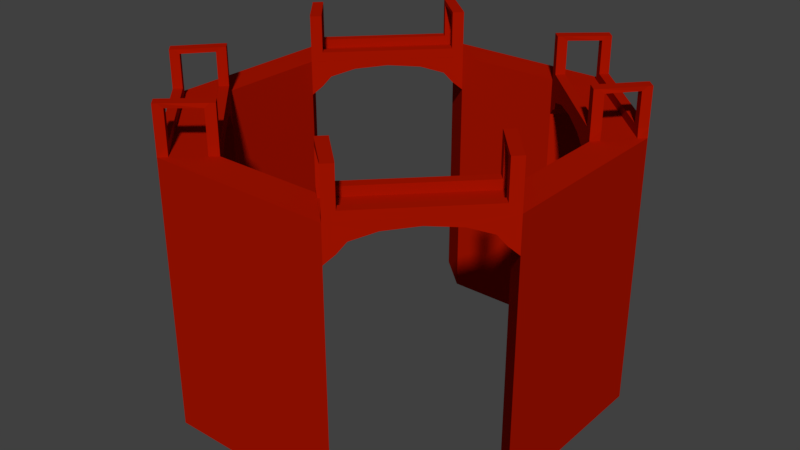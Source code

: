 # Source: plataforma4.blend  (saved by Blender 2.79.0; exported with 4.5.12 LTS)
import bpy
from mathutils import Matrix  # noqa: F401  (used for matrix-valued properties, if any)

bpy.ops.wm.read_factory_settings(use_empty=True)
scene = bpy.context.scene
scene.name = 'Scene'

# ---- collections
col_collection_1 = bpy.data.collections.new('Collection 1'); scene.collection.children.link(col_collection_1)

# ---- materials (node trees are filled in below, after node groups)
mat_material = bpy.data.materials.new('Material')
mat_material.alpha_threshold = 0.0
mat_material.preview_render_type = 'CUBE'
mat_material.diffuse_color = (0.3931, 0.007077, 0.0, 1.0)
mat_material.roughness = 0.5
mat_material.line_color = (0.0, 0.0, 0.0, 1.0)

# ---- material node trees

# ---- world
world_world = bpy.data.worlds.new('World'); scene.world = world_world
world_world.color = (0.05088, 0.05088, 0.05088)
world_world.use_sun_shadow = False
world_world.sun_shadow_jitter_overblur = 0.0
world_world.cycles.sampling_method = 'MANUAL'

# ---- meshes
me_plane_001 = bpy.data.meshes.new('Plane.001')
me_plane_001.from_pydata([(-78.26, 164.9, -211.4), (-136.8, 45.84, -211.4), (-46.21, 136.5, -211.4), (-78.26, -163.9, 13.31), (-165.3, 77.89, 13.31), (-136.8, 45.84, 13.31), (-46.21, 136.5, 13.31), (135.0, 45.84, 21.08), (128.3, 52.59, 13.31), (76.46, 164.9, 21.08), (71.02, 159.5, 21.08), (163.5, 77.89, 13.31), (158.4, 72.11, 13.31), (70.73, 159.8, 13.31), (44.41, 136.5, 21.08), (-136.8, -44.79, 13.31), (140.3, 51.78, 13.31), (50.51, 141.9, 13.31), (138.8, 102.6, 5.715), (109.3, 71.58, 5.715), (120.0, 121.4, 7.993), (89.72, 91.15, 7.993), (152.5, 88.85, -0.5106), (123.6, 57.26, -0.5106), (157.6, 83.82, -9.015), (128.9, 52.02, -9.015), (135.0, 45.84, -16.32), (82.4, 159.0, -9.015), (50.59, 130.3, -9.015), (87.43, 153.9, -0.5106), (55.83, 125.0, -0.5106), (101.2, 140.2, 5.715), (70.16, 110.7, 5.715), (44.41, 136.5, -16.32), (76.46, 164.9, -16.32), (163.5, 77.89, -16.32), (-78.26, -163.9, -211.4), (-165.3, 77.89, -211.4), (-78.26, 164.9, -16.32), (-165.3, 77.89, -16.32), (-136.8, 45.84, -16.32), (-111.1, 71.58, 5.715), (-140.6, 102.6, 5.715), (-125.4, 57.26, -0.5106), (-154.3, 88.85, -0.5106), (-130.7, 52.02, -9.015), (-159.4, 83.82, -9.015), (-46.21, 136.5, -16.32), (-52.39, 130.3, -9.015), (-84.19, 159.0, -9.015), (-57.63, 125.0, -0.5106), (-89.23, 153.9, -0.5106), (-91.52, 91.15, 7.993), (-121.8, 121.4, 7.993), (-71.95, 110.7, 5.715), (-103.0, 140.2, 5.715), (-142.2, 51.87, 13.31), (-52.36, 141.9, 13.31), (-46.21, -135.4, 13.31), (76.46, 164.9, -211.4), (135.0, 45.84, 13.31), (44.41, 136.5, 13.31), (76.46, 164.9, 13.31), (-46.21, 136.5, 21.08), (-136.8, 45.84, 21.08), (-142.5, 51.5, 21.08), (135.0, 45.84, -211.4), (44.41, 136.5, -211.4), (-46.21, -135.4, -211.4), (163.5, 77.89, -211.4), (-160.3, 72.26, 13.31), (-72.47, 159.8, 13.31), (-78.26, 164.9, 13.31), (-52.96, 129.7, 13.31), (-51.88, 142.1, 21.08), (-130.1, 52.59, 13.31), (-52.96, 129.7, 21.08), (-58.63, 135.4, 21.08), (-72.82, 159.5, 21.08), (-78.26, 164.9, 21.08), (-79.3, 153.0, 21.08), (-84.74, 158.4, 21.08), (-46.21, 136.5, 52.53), (-48.95, 139.2, 52.53), (-52.96, 129.7, 52.53), (-55.7, 132.4, 52.53), (-75.63, 162.3, 52.53), (-78.26, 164.9, 52.53), (-82.11, 155.8, 52.53), (-84.74, 158.4, 52.53), (-79.3, 153.0, 48.84), (-58.63, 135.4, 48.84), (-51.88, 142.1, 48.84), (-72.82, 159.5, 48.84), (-130.1, 52.59, 21.08), (-135.7, 58.25, 21.08), (-153.4, 78.93, 21.08), (-158.8, 84.37, 21.08), (-159.8, 72.44, 21.08), (-165.3, 77.89, 21.08), (-130.1, 52.59, 52.53), (-132.8, 55.32, 52.53), (-136.8, 45.84, 52.53), (-139.6, 48.57, 52.53), (-156.2, 81.74, 52.53), (-158.8, 84.37, 52.53), (-162.7, 75.26, 52.53), (-165.3, 77.89, 52.53), (-159.8, 72.44, 48.84), (-142.5, 51.5, 48.84), (-135.7, 58.25, 48.84), (-153.4, 78.93, 48.84), (-84.74, 158.4, 13.31), (-158.8, 84.37, 13.31), (53.9, -131.4, 52.53), (73.83, -161.2, 52.53), (76.46, -163.9, 52.53), (80.31, -154.8, 52.53), (82.94, -157.4, 52.53), (44.41, -135.4, 21.08), (50.08, -141.1, 21.08), (51.16, -128.7, 21.08), (56.83, -134.3, 21.08), (71.02, -158.4, 21.08), (76.46, -163.9, 21.08), (77.5, -151.9, 21.08), (82.94, -157.4, 21.08), (140.7, -50.45, 48.84), (158.0, -71.39, 48.84), (151.6, -77.87, 48.84), (134.0, -57.2, 48.84), (128.3, -51.53, 52.53), (131.0, -54.27, 52.53), (135.0, -44.79, 52.53), (137.8, -47.52, 52.53), (154.4, -80.69, 52.53), (157.0, -83.32, 52.53), (160.9, -74.21, 52.53), (163.5, -76.83, 52.53), (128.3, -51.53, 21.08), (134.0, -57.2, 21.08), (135.0, -44.79, 21.08), (140.7, -50.45, 21.08), (151.6, -77.87, 21.08), (157.0, -83.32, 21.08), (82.94, -157.4, 13.31), (158.0, -71.39, 21.08), (163.5, -76.83, 21.08), (157.0, -83.32, 13.31), (135.0, -44.79, 13.31), (140.3, -50.67, 13.31), (50.31, -140.6, 13.31), (158.3, -71.01, 13.31), (70.76, -158.8, 13.31), (109.3, -70.53, 5.715), (138.8, -101.6, 5.715), (89.72, -90.1, 7.993), (120.0, -120.3, 7.993), (123.6, -56.21, -0.5106), (152.5, -87.8, -0.5106), (128.9, -50.96, -9.015), (157.6, -82.77, -9.015), (163.5, -76.83, -16.32), (50.59, -129.2, -9.015), (82.4, -157.9, -9.015), (55.83, -124.0, -0.5106), (87.43, -152.9, -0.5106), (70.16, -109.7, 5.715), (101.2, -139.1, 5.715), (76.46, -163.9, -16.32), (44.41, -135.4, -16.32), (135.0, -44.79, -16.32), (44.41, -135.4, -211.4), (163.5, -76.83, 13.31), (76.46, -163.9, 13.31), (44.41, -135.4, 13.31), (163.5, -76.83, -211.4), (76.46, -163.9, -211.4), (135.0, -44.79, -211.4), (51.16, -128.7, 52.53), (47.15, -138.1, 52.53), (44.41, -135.4, 52.53), (50.08, -141.1, 48.84), (71.02, -158.4, 48.84), (77.5, -151.9, 48.84), (56.83, -134.3, 48.84), (128.3, -51.53, 13.31), (51.16, -128.7, 13.31), (140.7, 51.5, 21.08), (51.16, 129.7, 13.31), (128.3, 52.59, 21.08), (134.0, 58.25, 21.08), (158.0, 72.44, 21.08), (163.5, 77.89, 21.08), (151.6, 78.93, 21.08), (157.0, 84.37, 21.08), (135.0, 45.84, 52.53), (137.8, 48.57, 52.53), (128.3, 52.59, 52.53), (131.0, 55.32, 52.53), (160.9, 75.26, 52.53), (163.5, 77.89, 52.53), (154.4, 81.74, 52.53), (157.0, 84.37, 52.53), (151.6, 78.93, 48.84), (134.0, 58.25, 48.84), (140.7, 51.5, 48.84), (158.0, 72.44, 48.84), (51.16, 129.7, 21.08), (56.83, 135.4, 21.08), (50.08, 142.1, 21.08), (77.5, 153.0, 21.08), (82.94, 158.4, 21.08), (51.16, 129.7, 52.53), (53.9, 132.4, 52.53), (44.41, 136.5, 52.53), (47.15, 139.2, 52.53), (80.31, 155.8, 52.53), (82.94, 158.4, 52.53), (73.83, 162.3, 52.53), (76.46, 164.9, 52.53), (71.02, 159.5, 48.84), (50.08, 142.1, 48.84), (56.83, 135.4, 48.84), (77.5, 153.0, 48.84), (157.0, 84.37, 13.31), (82.94, 158.4, 13.31), (-132.8, -54.27, 52.53), (-162.7, -74.21, 52.53), (-165.3, -76.83, 52.53), (-156.2, -80.69, 52.53), (-158.8, -83.32, 52.53), (-142.5, -50.45, 21.08), (-130.1, -51.53, 21.08), (-135.7, -57.2, 21.08), (-159.8, -71.39, 21.08), (-165.3, -76.83, 21.08), (-153.4, -77.87, 21.08), (-158.8, -83.32, 21.08), (-51.88, -141.1, 48.84), (-72.82, -158.4, 48.84), (-79.3, -151.9, 48.84), (-58.63, -134.3, 48.84), (-52.96, -128.7, 52.53), (-55.7, -131.4, 52.53), (-46.21, -135.4, 52.53), (-48.95, -138.1, 52.53), (-82.11, -154.8, 52.53), (-84.74, -157.4, 52.53), (-75.63, -161.2, 52.53), (-78.26, -163.9, 52.53), (-52.96, -128.7, 21.08), (-58.63, -134.3, 21.08), (-52.16, -140.7, 21.08), (-79.3, -151.9, 21.08), (-84.74, -157.4, 21.08), (-46.21, -135.4, 21.08), (-158.8, -83.32, 13.31), (-78.26, -163.9, 21.08), (-84.74, -157.4, 13.31), (-136.8, -44.79, 21.08), (-52.16, -140.7, 13.31), (-142.2, -50.86, 13.31), (-72.82, -158.4, 21.08), (-72.45, -158.7, 13.31), (-160.2, -71.07, 13.31), (-71.95, -109.7, 5.715), (-103.0, -139.1, 5.715), (-91.52, -90.1, 7.993), (-121.8, -120.3, 7.993), (-57.63, -124.0, -0.5106), (-89.23, -152.9, -0.5106), (-52.39, -129.2, -9.015), (-84.19, -157.9, -9.015), (-78.26, -163.9, -16.32), (-130.7, -50.96, -9.015), (-159.4, -82.77, -9.015), (-125.4, -56.21, -0.5106), (-154.3, -87.8, -0.5106), (-111.1, -70.53, 5.715), (-140.6, -101.6, 5.715), (-165.3, -76.83, -16.32), (-136.8, -44.79, -16.32), (-46.21, -135.4, -16.32), (-136.8, -44.79, -211.4), (-165.3, -76.83, 13.31), (-165.3, -76.83, -211.4), (-130.1, -51.53, 52.53), (-139.6, -47.52, 52.53), (-136.8, -44.79, 52.53), (-142.5, -50.45, 48.84), (-159.8, -71.39, 48.84), (-153.4, -77.87, 48.84), (-135.7, -57.2, 48.84), (-52.96, -128.7, 13.31), (-130.1, -51.53, 13.31)], [], [(32, 31, 20, 21), (210, 14, 215, 216, 222), (9, 10, 221, 219, 220), (212, 9, 220, 218), (26, 35, 69, 66), (28, 27, 29, 30), (13, 12, 192, 10), (190, 7, 196, 198), (195, 194, 204, 202, 203), (60, 16, 188, 7), (191, 190, 198, 199, 205), (207, 200, 197, 206), (208, 209, 223, 214, 213), (224, 217, 214, 223), (214, 216, 215, 213), (16, 17, 210, 188), (194, 192, 207, 204), (17, 61, 14, 210), (60, 7, 190, 8), (12, 11, 193, 192), (62, 13, 10, 9), (193, 195, 203, 201), (197, 199, 198, 196), (189, 8, 190, 208), (211, 212, 218, 217, 224), (199, 197, 200, 202), (188, 191, 205, 206), (207, 206, 205, 204), (204, 205, 199, 202), (14, 208, 213, 215), (201, 203, 202, 200), (10, 211, 224, 221), (216, 214, 217, 219), (192, 193, 201, 200, 207), (40, 39, 46, 45), (45, 46, 44, 43), (37, 39, 40, 1), (48, 49, 38, 47), (50, 51, 49, 48), (54, 55, 51, 50), (52, 53, 55, 54), (41, 42, 53, 52), (43, 44, 42, 41), (47, 38, 0, 2), (2, 6, 5, 1, 40, 45, 43, 41, 52, 54, 50, 48, 47), (4, 72, 38, 49, 51, 55, 53, 42, 44, 46, 39), (30, 29, 31, 32), (218, 220, 219, 217), (33, 34, 27, 28), (7, 188, 206, 197, 196), (23, 22, 24, 25), (25, 24, 35, 26), (64, 5, 75, 94), (59, 34, 33, 67), (19, 18, 22, 23), (221, 222, 216, 219), (6, 57, 74, 63), (56, 5, 64, 65), (14, 61, 189, 208), (57, 56, 65, 74), (62, 34, 27, 29, 31, 20, 18, 22, 24, 35, 11), (21, 20, 18, 19), (81, 80, 90, 88, 89), (70, 71, 78, 98), (71, 72, 79, 78), (4, 70, 98, 99), (6, 63, 76, 73), (75, 73, 76, 94), (79, 81, 89, 87), (83, 85, 84, 82), (87, 89, 88, 86), (77, 76, 84, 85, 91), (63, 74, 92, 83, 82), (78, 79, 87, 86, 93), (76, 63, 82, 84), (80, 78, 93, 90), (74, 77, 91, 92), (93, 92, 91, 90), (85, 83, 86, 88), (93, 86, 83, 92), (90, 91, 85, 88), (99, 98, 108, 106, 107), (97, 99, 107, 105), (101, 103, 102, 100), (105, 107, 106, 104), (65, 64, 102, 103, 109), (94, 95, 110, 101, 100), (96, 97, 105, 104, 111), (64, 94, 100, 102), (98, 96, 111, 108), (103, 101, 104, 106), (111, 104, 101, 110), (108, 109, 103, 106), (65, 109, 110, 95), (111, 110, 109, 108), (80, 81, 97, 96), (94, 76, 77, 95), (56, 57, 71, 70), (112, 81, 79, 72), (4, 99, 97, 113), (97, 81, 112, 113), (123, 124, 116, 115, 183), (121, 119, 181, 179), (185, 114, 117, 184), (126, 125, 184, 117, 118), (119, 120, 182, 180, 181), (130, 129, 135, 132), (127, 134, 137, 128), (117, 115, 116, 118), (179, 181, 180, 114), (123, 183, 184, 125), (182, 183, 115, 180), (115, 117, 114, 180), (120, 122, 185, 182), (122, 121, 179, 114, 185), (146, 143, 129, 128), (141, 139, 131, 133), (175, 151, 120, 119), (152, 153, 123, 146), (143, 144, 136, 135, 129), (140, 142, 127, 130), (133, 131, 132, 134), (144, 147, 138, 136), (137, 135, 136, 138), (142, 141, 133, 134, 127), (153, 174, 124, 123), (150, 149, 141, 142), (151, 150, 142, 120), (139, 140, 130, 132, 131), (157, 156, 154, 155), (168, 167, 156, 157), (155, 154, 158, 159), (164, 163, 165, 166), (176, 173, 174, 177, 169, 164, 166, 168, 157, 155, 159, 161, 162), (173, 152, 146, 147), (162, 171, 178, 176), (124, 174, 145, 126), (166, 165, 167, 168), (159, 158, 160, 161), (161, 160, 171, 162), (172, 170, 169, 177), (175, 149, 171, 160, 158, 154, 156, 167, 165, 163, 170), (169, 170, 163, 164), (145, 148, 144, 126), (147, 146, 128, 137, 138), (135, 137, 134, 132), (127, 128, 129, 130), (173, 147, 144, 148), (124, 126, 118, 116), (185, 184, 183, 182), (140, 139, 121, 122), (126, 144, 143, 125), (151, 153, 152, 150), (186, 139, 141, 149), (175, 119, 121, 187), (121, 139, 186, 187), (210, 222, 223, 209), (224, 223, 222, 221), (194, 195, 212, 211), (208, 190, 191, 209), (225, 195, 193, 11), (62, 9, 212, 226), (212, 195, 225, 226), (235, 236, 229, 228, 291), (233, 260, 289, 287), (293, 227, 230, 292), (238, 237, 292, 230, 231), (260, 232, 290, 288, 289), (242, 241, 247, 244), (239, 246, 249, 240), (230, 228, 229, 231), (287, 289, 288, 227), (235, 291, 292, 237), (290, 291, 228, 288), (228, 230, 227, 288), (232, 234, 293, 290), (11, 173, 176, 69), (234, 233, 287, 227, 293), (263, 254, 241, 240), (256, 251, 243, 245), (15, 262, 232, 260), (264, 265, 235, 263), (254, 255, 248, 247, 241), (252, 253, 239, 242), (245, 243, 244, 246), (255, 258, 250, 248), (249, 247, 248, 250), (253, 256, 245, 246, 239), (265, 285, 236, 235), (261, 58, 256, 253), (262, 261, 253, 232), (251, 252, 242, 244, 243), (269, 268, 266, 267), (280, 279, 268, 269), (267, 266, 270, 271), (276, 275, 277, 278), (36, 3, 285, 286, 281, 276, 278, 280, 269, 267, 271, 273, 274), (3, 264, 263, 258), (274, 283, 68, 36), (236, 285, 257, 238), (278, 277, 279, 280), (271, 270, 272, 273), (273, 272, 283, 274), (284, 282, 281, 286), (15, 58, 283, 272, 270, 266, 268, 279, 277, 275, 282), (281, 282, 275, 276), (257, 259, 255, 238), (258, 263, 240, 249, 250), (247, 249, 246, 244), (239, 240, 241, 242), (3, 258, 255, 259), (236, 238, 231, 229), (293, 292, 291, 290), (252, 251, 233, 234), (238, 255, 254, 237), (262, 265, 264, 261), (294, 251, 256, 58), (15, 260, 233, 295), (233, 251, 294, 295), (37, 286, 285, 4), (4, 285, 15, 5), (61, 62, 72, 6), (59, 0, 72, 62), (174, 3, 36, 177), (175, 58, 3, 174), (11, 60, 149, 173), (5, 15, 284, 1), (2, 67, 61, 6), (66, 178, 149, 60), (68, 58, 175, 172), (28, 61, 33), (30, 189, 28), (61, 28, 189), (32, 189, 30), (32, 21, 189), (19, 8, 21), (189, 21, 8), (19, 23, 8), (8, 23, 60), (23, 25, 60), (25, 26, 60), (13, 17, 16, 12)])
me_plane_001.materials.append(mat_material)
me_plane_001.use_remesh_preserve_volume = False
me_plane_001.use_remesh_preserve_attributes = False
me_plane_001.use_mirror_vertex_groups = False
me_plane_001.update()

# ---- objects
ob_anel_outer = bpy.data.objects.new('Anel_Outer', me_plane_001)

# ---- transforms, parenting, visibility, modifiers, constraints
ob_anel_outer.location = (-8.645e-05, 0.002549, 0.1056)
ob_anel_outer.scale = (1.0, 1.02, 1.0)
ob_anel_outer.lineart.crease_threshold = 0.0
_m = ob_anel_outer.modifiers.new('Boolean', 'BOOLEAN')
_m.solver = 'FAST'

# ---- collection membership
col_collection_1.objects.link(ob_anel_outer)

# ---- scene / render settings (as saved in the file)
scene.camera = ob_anel_outer
scene.frame_start = 1; scene.frame_end = 250; scene.frame_set(1)
scene.render.engine = 'CYCLES'
scene.render.resolution_percentage = 50
scene.render.dither_intensity = 0.0
scene.cycles.use_denoising = False
scene.cycles.samples = 128
scene.cycles.sampling_pattern = 'TABULATED_SOBOL'
scene.cycles.use_adaptive_sampling = False
scene.cycles.use_light_tree = False
scene.cycles.blur_glossy = 0.0
scene.cycles.sample_clamp_indirect = 0.0
scene.view_settings.view_transform = 'Standard'
bpy.context.view_layer.update()

# ---- added for rendering (the .blend has no active camera and no usable light): camera, sun
cam_auto = bpy.data.cameras.new('AutoCamera')
cam_auto.lens = 50.0
cam_auto.sensor_width = 36.0
cam_auto.clip_end = 8747.13
ob_auto_camera = bpy.data.objects.new('AutoCamera', cam_auto)
scene.collection.objects.link(ob_auto_camera)
ob_auto_camera.location = (497.516, -597.558, 319.424)
ob_auto_camera.rotation_euler = (1.09748, -7.21219e-08, 0.694738)
scene.camera = ob_auto_camera
light_auto_sun = bpy.data.lights.new('AutoSun', 'SUN')
light_auto_sun.energy = 3.0
light_auto_sun.angle = 0.0523599
ob_auto_sun = bpy.data.objects.new('AutoSun', light_auto_sun)
scene.collection.objects.link(ob_auto_sun)
ob_auto_sun.rotation_euler = (0.872665, 0.174533, 0.523599)
bpy.context.view_layer.update()
